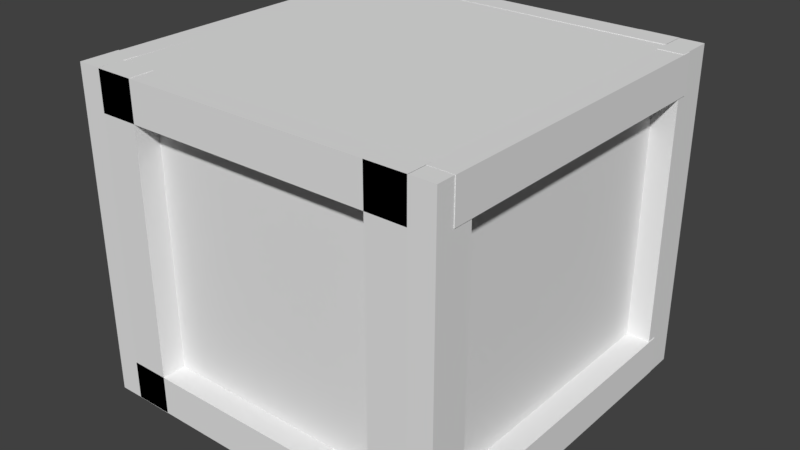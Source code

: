 # Source: Crate.blend  (saved by Blender 2.78.0; exported with 4.5.12 LTS)
import bpy
from mathutils import Matrix  # noqa: F401  (used for matrix-valued properties, if any)

bpy.ops.wm.read_factory_settings(use_empty=True)
scene = bpy.context.scene
scene.name = 'Scene'

# ---- collections
col_collection_1 = bpy.data.collections.new('Collection 1'); scene.collection.children.link(col_collection_1)

# ---- world
world_world = bpy.data.worlds.new('World'); scene.world = world_world
world_world.color = (0.05088, 0.05088, 0.05088)
world_world.use_sun_shadow = False
world_world.sun_shadow_jitter_overblur = 0.0
world_world.cycles.sampling_method = 'MANUAL'

# ---- meshes
me_cube_018 = bpy.data.meshes.new('Cube.018')
me_cube_018.from_pydata([(-1.0, -1.0, -0.6915), (-1.0, -1.0, 1.007), (-1.0, 1.0, -0.6915), (-1.0, 1.0, 1.007), (1.0, -1.0, -0.6915), (1.0, -1.0, 1.007), (1.0, 1.0, -0.6915), (1.0, 1.0, 1.007)], [], [(0, 1, 3, 2), (2, 3, 7, 6), (6, 7, 5, 4), (4, 5, 1, 0), (2, 6, 4, 0), (7, 3, 1, 5)])
me_cube_018.use_remesh_preserve_volume = False
me_cube_018.use_remesh_preserve_attributes = False
me_cube_018.use_mirror_vertex_groups = False
me_cube_018.update()
me_cube_017 = bpy.data.meshes.new('Cube.017')
me_cube_017.from_pydata([(-1.0, -1.0, -0.6915), (-1.0, -1.0, 1.007), (-1.0, 1.0, -0.6915), (-1.0, 1.0, 1.007), (1.0, -1.0, -0.6915), (1.0, -1.0, 1.007), (1.0, 1.0, -0.6915), (1.0, 1.0, 1.007)], [], [(0, 1, 3, 2), (2, 3, 7, 6), (6, 7, 5, 4), (4, 5, 1, 0), (2, 6, 4, 0), (7, 3, 1, 5)])
me_cube_017.use_remesh_preserve_volume = False
me_cube_017.use_remesh_preserve_attributes = False
me_cube_017.use_mirror_vertex_groups = False
me_cube_017.update()
me_cube_016 = bpy.data.meshes.new('Cube.016')
me_cube_016.from_pydata([(-1.0, -1.0, -0.6915), (-1.0, -1.0, 1.007), (-1.0, 1.0, -0.6915), (-1.0, 1.0, 1.007), (1.0, -1.0, -0.6915), (1.0, -1.0, 1.007), (1.0, 1.0, -0.6915), (1.0, 1.0, 1.007)], [], [(0, 1, 3, 2), (2, 3, 7, 6), (6, 7, 5, 4), (4, 5, 1, 0), (2, 6, 4, 0), (7, 3, 1, 5)])
me_cube_016.use_remesh_preserve_volume = False
me_cube_016.use_remesh_preserve_attributes = False
me_cube_016.use_mirror_vertex_groups = False
me_cube_016.update()
me_cube_015 = bpy.data.meshes.new('Cube.015')
me_cube_015.from_pydata([(-1.0, -1.0, -0.6915), (-1.0, -1.0, 1.007), (-1.0, 1.0, -0.6915), (-1.0, 1.0, 1.007), (1.0, -1.0, -0.6915), (1.0, -1.0, 1.007), (1.0, 1.0, -0.6915), (1.0, 1.0, 1.007)], [], [(0, 1, 3, 2), (2, 3, 7, 6), (6, 7, 5, 4), (4, 5, 1, 0), (2, 6, 4, 0), (7, 3, 1, 5)])
me_cube_015.use_remesh_preserve_volume = False
me_cube_015.use_remesh_preserve_attributes = False
me_cube_015.use_mirror_vertex_groups = False
me_cube_015.update()
me_cube_014 = bpy.data.meshes.new('Cube.014')
me_cube_014.from_pydata([(-1.0, -1.0, -0.6915), (-1.0, -1.0, 1.007), (-1.0, 1.0, -0.6915), (-1.0, 1.0, 1.007), (1.0, -1.0, -0.6915), (1.0, -1.0, 1.007), (1.0, 1.0, -0.6915), (1.0, 1.0, 1.007)], [], [(0, 1, 3, 2), (2, 3, 7, 6), (6, 7, 5, 4), (4, 5, 1, 0), (2, 6, 4, 0), (7, 3, 1, 5)])
me_cube_014.use_remesh_preserve_volume = False
me_cube_014.use_remesh_preserve_attributes = False
me_cube_014.use_mirror_vertex_groups = False
me_cube_014.update()
me_cube_013 = bpy.data.meshes.new('Cube.013')
me_cube_013.from_pydata([(-1.0, -1.0, -0.6915), (-1.0, -1.0, 1.007), (-1.0, 1.0, -0.6915), (-1.0, 1.0, 1.007), (1.0, -1.0, -0.6915), (1.0, -1.0, 1.007), (1.0, 1.0, -0.6915), (1.0, 1.0, 1.007)], [], [(0, 1, 3, 2), (2, 3, 7, 6), (6, 7, 5, 4), (4, 5, 1, 0), (2, 6, 4, 0), (7, 3, 1, 5)])
me_cube_013.use_remesh_preserve_volume = False
me_cube_013.use_remesh_preserve_attributes = False
me_cube_013.use_mirror_vertex_groups = False
me_cube_013.update()
me_cube_012 = bpy.data.meshes.new('Cube.012')
me_cube_012.from_pydata([(-1.0, -1.0, -0.6915), (-1.0, -1.0, 1.007), (-1.0, 1.0, -0.6915), (-1.0, 1.0, 1.007), (1.0, -1.0, -0.6915), (1.0, -1.0, 1.007), (1.0, 1.0, -0.6915), (1.0, 1.0, 1.007)], [], [(0, 1, 3, 2), (2, 3, 7, 6), (6, 7, 5, 4), (4, 5, 1, 0), (2, 6, 4, 0), (7, 3, 1, 5)])
me_cube_012.use_remesh_preserve_volume = False
me_cube_012.use_remesh_preserve_attributes = False
me_cube_012.use_mirror_vertex_groups = False
me_cube_012.update()
me_cube_011 = bpy.data.meshes.new('Cube.011')
me_cube_011.from_pydata([(-1.0, -1.0, -0.6915), (-1.0, -1.0, 1.007), (-1.0, 1.0, -0.6915), (-1.0, 1.0, 1.007), (1.0, -1.0, -0.6915), (1.0, -1.0, 1.007), (1.0, 1.0, -0.6915), (1.0, 1.0, 1.007)], [], [(0, 1, 3, 2), (2, 3, 7, 6), (6, 7, 5, 4), (4, 5, 1, 0), (2, 6, 4, 0), (7, 3, 1, 5)])
me_cube_011.use_remesh_preserve_volume = False
me_cube_011.use_remesh_preserve_attributes = False
me_cube_011.use_mirror_vertex_groups = False
me_cube_011.update()
me_cube_010 = bpy.data.meshes.new('Cube.010')
me_cube_010.from_pydata([(-1.0, -1.0, -0.6915), (-1.0, -1.0, 1.007), (-1.0, 1.0, -0.6915), (-1.0, 1.0, 1.007), (1.0, -1.0, -0.6915), (1.0, -1.0, 1.007), (1.0, 1.0, -0.6915), (1.0, 1.0, 1.007)], [], [(0, 1, 3, 2), (2, 3, 7, 6), (6, 7, 5, 4), (4, 5, 1, 0), (2, 6, 4, 0), (7, 3, 1, 5)])
me_cube_010.use_remesh_preserve_volume = False
me_cube_010.use_remesh_preserve_attributes = False
me_cube_010.use_mirror_vertex_groups = False
me_cube_010.update()
me_cube_009 = bpy.data.meshes.new('Cube.009')
me_cube_009.from_pydata([(-1.0, -1.0, -0.6915), (-1.0, -1.0, 1.007), (-1.0, 1.0, -0.6915), (-1.0, 1.0, 1.007), (1.0, -1.0, -0.6915), (1.0, -1.0, 1.007), (1.0, 1.0, -0.6915), (1.0, 1.0, 1.007)], [], [(0, 1, 3, 2), (2, 3, 7, 6), (6, 7, 5, 4), (4, 5, 1, 0), (2, 6, 4, 0), (7, 3, 1, 5)])
me_cube_009.use_remesh_preserve_volume = False
me_cube_009.use_remesh_preserve_attributes = False
me_cube_009.use_mirror_vertex_groups = False
me_cube_009.update()
me_cube_008 = bpy.data.meshes.new('Cube.008')
me_cube_008.from_pydata([(-1.0, -1.0, -0.6915), (-1.0, -1.0, 1.007), (-1.0, 1.0, -0.6915), (-1.0, 1.0, 1.007), (1.0, -1.0, -0.6915), (1.0, -1.0, 1.007), (1.0, 1.0, -0.6915), (1.0, 1.0, 1.007)], [], [(0, 1, 3, 2), (2, 3, 7, 6), (6, 7, 5, 4), (4, 5, 1, 0), (2, 6, 4, 0), (7, 3, 1, 5)])
me_cube_008.use_remesh_preserve_volume = False
me_cube_008.use_remesh_preserve_attributes = False
me_cube_008.use_mirror_vertex_groups = False
me_cube_008.update()
me_cube_007 = bpy.data.meshes.new('Cube.007')
me_cube_007.from_pydata([(-1.0, -1.0, -0.6915), (-1.0, -1.0, 1.007), (-1.0, 1.0, -0.6915), (-1.0, 1.0, 1.007), (1.0, -1.0, -0.6915), (1.0, -1.0, 1.007), (1.0, 1.0, -0.6915), (1.0, 1.0, 1.007)], [], [(0, 1, 3, 2), (2, 3, 7, 6), (6, 7, 5, 4), (4, 5, 1, 0), (2, 6, 4, 0), (7, 3, 1, 5)])
me_cube_007.use_remesh_preserve_volume = False
me_cube_007.use_remesh_preserve_attributes = False
me_cube_007.use_mirror_vertex_groups = False
me_cube_007.update()
me_cube_006 = bpy.data.meshes.new('Cube.006')
me_cube_006.from_pydata([(-1.0, -1.0, -0.6915), (-1.0, -1.0, 1.007), (-1.0, 1.0, -0.6915), (-1.0, 1.0, 1.007), (1.0, -1.0, -0.6915), (1.0, -1.0, 1.007), (1.0, 1.0, -0.6915), (1.0, 1.0, 1.007)], [], [(0, 1, 3, 2), (2, 3, 7, 6), (6, 7, 5, 4), (4, 5, 1, 0), (2, 6, 4, 0), (7, 3, 1, 5)])
me_cube_006.use_remesh_preserve_volume = False
me_cube_006.use_remesh_preserve_attributes = False
me_cube_006.use_mirror_vertex_groups = False
me_cube_006.update()
me_cube_005 = bpy.data.meshes.new('Cube.005')
me_cube_005.from_pydata([(-1.0, -1.0, -0.6915), (-1.0, -1.0, 1.007), (-1.0, 1.0, -0.6915), (-1.0, 1.0, 1.007), (1.0, -1.0, -0.6915), (1.0, -1.0, 1.007), (1.0, 1.0, -0.6915), (1.0, 1.0, 1.007)], [], [(0, 1, 3, 2), (2, 3, 7, 6), (6, 7, 5, 4), (4, 5, 1, 0), (2, 6, 4, 0), (7, 3, 1, 5)])
me_cube_005.use_remesh_preserve_volume = False
me_cube_005.use_remesh_preserve_attributes = False
me_cube_005.use_mirror_vertex_groups = False
me_cube_005.update()
me_cube_004 = bpy.data.meshes.new('Cube.004')
me_cube_004.from_pydata([(-1.0, -1.0, -0.6915), (-1.0, -1.0, 1.007), (-1.0, 1.0, -0.6915), (-1.0, 1.0, 1.007), (1.0, -1.0, -0.6915), (1.0, -1.0, 1.007), (1.0, 1.0, -0.6915), (1.0, 1.0, 1.007)], [], [(0, 1, 3, 2), (2, 3, 7, 6), (6, 7, 5, 4), (4, 5, 1, 0), (2, 6, 4, 0), (7, 3, 1, 5)])
me_cube_004.use_remesh_preserve_volume = False
me_cube_004.use_remesh_preserve_attributes = False
me_cube_004.use_mirror_vertex_groups = False
me_cube_004.update()
me_cube_003 = bpy.data.meshes.new('Cube.003')
me_cube_003.from_pydata([(-1.0, -1.0, -0.6915), (-1.0, -1.0, 1.007), (-1.0, 1.0, -0.6915), (-1.0, 1.0, 1.007), (1.0, -1.0, -0.6915), (1.0, -1.0, 1.007), (1.0, 1.0, -0.6915), (1.0, 1.0, 1.007)], [], [(0, 1, 3, 2), (2, 3, 7, 6), (6, 7, 5, 4), (4, 5, 1, 0), (2, 6, 4, 0), (7, 3, 1, 5)])
me_cube_003.use_remesh_preserve_volume = False
me_cube_003.use_remesh_preserve_attributes = False
me_cube_003.use_mirror_vertex_groups = False
me_cube_003.update()
me_cube_002 = bpy.data.meshes.new('Cube.002')
me_cube_002.from_pydata([(-1.0, -1.0, -1.0), (-1.0, -1.0, 1.0), (-1.0, 1.0, -1.0), (-1.0, 1.0, 1.0), (1.0, -1.0, -1.0), (1.0, -1.0, 1.0), (1.0, 1.0, -1.0), (1.0, 1.0, 1.0)], [], [(0, 1, 3, 2), (2, 3, 7, 6), (6, 7, 5, 4), (4, 5, 1, 0), (2, 6, 4, 0), (7, 3, 1, 5)])
me_cube_002.use_remesh_preserve_volume = False
me_cube_002.use_remesh_preserve_attributes = False
me_cube_002.use_mirror_vertex_groups = False
me_cube_002.update()

# ---- objects
ob_cube_016 = bpy.data.objects.new('Cube.016', me_cube_018)
ob_cube_015 = bpy.data.objects.new('Cube.015', me_cube_017)
ob_cube_014 = bpy.data.objects.new('Cube.014', me_cube_016)
ob_cube_013 = bpy.data.objects.new('Cube.013', me_cube_015)
ob_cube_012 = bpy.data.objects.new('Cube.012', me_cube_014)
ob_cube_011 = bpy.data.objects.new('Cube.011', me_cube_013)
ob_cube_010 = bpy.data.objects.new('Cube.010', me_cube_012)
ob_cube_009 = bpy.data.objects.new('Cube.009', me_cube_011)
ob_cube_008 = bpy.data.objects.new('Cube.008', me_cube_010)
ob_cube_007 = bpy.data.objects.new('Cube.007', me_cube_009)
ob_cube_006 = bpy.data.objects.new('Cube.006', me_cube_008)
ob_cube_005 = bpy.data.objects.new('Cube.005', me_cube_007)
ob_cube_004 = bpy.data.objects.new('Cube.004', me_cube_006)
ob_cube_003 = bpy.data.objects.new('Cube.003', me_cube_005)
ob_cube_002 = bpy.data.objects.new('Cube.002', me_cube_004)
ob_cube_001 = bpy.data.objects.new('Cube.001', me_cube_003)
ob_cube = bpy.data.objects.new('Cube', me_cube_002)

# ---- transforms, parenting, visibility, modifiers, constraints
ob_cube_016.location = (-0.3481, 0.03626, 0.6929)
ob_cube_016.rotation_euler = (0.0, 1.569, -1.571)
ob_cube_016.scale = (0.03327, -0.02096, 0.3269)
ob_cube_016.lineart.crease_threshold = 0.0
ob_cube_015.location = (-0.3481, 0.03626, 0.2067)
ob_cube_015.rotation_euler = (0.0, 1.569, -1.571)
ob_cube_015.scale = (0.03327, -0.02096, 0.3269)
ob_cube_015.lineart.crease_threshold = 0.0
ob_cube_014.location = (0.2467, 0.03626, 0.2067)
ob_cube_014.rotation_euler = (0.0, 1.569, -1.571)
ob_cube_014.scale = (0.03327, -0.02096, 0.3269)
ob_cube_014.lineart.crease_threshold = 0.0
ob_cube_013.location = (0.2467, 0.03626, 0.6937)
ob_cube_013.rotation_euler = (0.0, 1.569, -1.571)
ob_cube_013.scale = (0.03327, -0.02096, 0.3269)
ob_cube_013.lineart.crease_threshold = 0.0
ob_cube_012.location = (-0.3491, 0.2784, 0.3981)
ob_cube_012.rotation_euler = (0.0, -0.0, 1.577)
ob_cube_012.scale = (0.03327, -0.02096, 0.3269)
ob_cube_012.lineart.crease_threshold = 0.0
ob_cube_011.location = (0.2455, 0.2784, 0.3981)
ob_cube_011.rotation_euler = (0.0, -0.0, 1.577)
ob_cube_011.scale = (0.03327, -0.02096, 0.3269)
ob_cube_011.lineart.crease_threshold = 0.0
ob_cube_010.location = (0.2455, -0.2918, 0.3981)
ob_cube_010.rotation_euler = (0.0, -0.0, 1.577)
ob_cube_010.scale = (0.03327, -0.02096, 0.3269)
ob_cube_010.lineart.crease_threshold = 0.0
ob_cube_009.location = (-0.349, -0.2918, 0.3981)
ob_cube_009.rotation_euler = (0.0, -0.0, 1.577)
ob_cube_009.scale = (0.03327, -0.02096, 0.3269)
ob_cube_009.lineart.crease_threshold = 0.0
ob_cube_008.location = (-0.1038, 0.2906, 0.2028)
ob_cube_008.rotation_euler = (0.0, 1.569, 0.0)
ob_cube_008.scale = (0.03327, -0.02096, 0.3269)
ob_cube_008.lineart.crease_threshold = 0.0
ob_cube_007.location = (-0.1038, 0.2906, 0.6937)
ob_cube_007.rotation_euler = (0.0, 1.569, 0.0)
ob_cube_007.scale = (0.03327, -0.02096, 0.3269)
ob_cube_007.lineart.crease_threshold = 0.0
ob_cube_006.location = (-0.1038, -0.3042, 0.6937)
ob_cube_006.rotation_euler = (0.0, 1.569, 0.0)
ob_cube_006.scale = (0.03327, -0.02096, 0.3269)
ob_cube_006.lineart.crease_threshold = 0.0
ob_cube_005.location = (-0.1038, -0.3042, 0.2061)
ob_cube_005.rotation_euler = (0.0, 1.569, 0.0)
ob_cube_005.scale = (0.03327, -0.02096, 0.3269)
ob_cube_005.lineart.crease_threshold = 0.0
ob_cube_004.location = (-0.2947, -0.3042, 0.3981)
ob_cube_004.scale = (0.03327, -0.02096, 0.3269)
ob_cube_004.lineart.crease_threshold = 0.0
ob_cube_003.location = (0.1925, -0.3042, 0.3981)
ob_cube_003.scale = (0.03327, -0.02096, 0.3269)
ob_cube_003.lineart.crease_threshold = 0.0
ob_cube_002.location = (0.1925, 0.2918, 0.3981)
ob_cube_002.scale = (0.03327, -0.02096, 0.3269)
ob_cube_002.lineart.crease_threshold = 0.0
ob_cube_001.location = (-0.2949, 0.2918, 0.3981)
ob_cube_001.scale = (0.03327, -0.02096, 0.3269)
ob_cube_001.lineart.crease_threshold = 0.0
ob_cube.location = (-0.05077, -0.007055, 0.4491)
ob_cube.scale = (0.2774, 0.2774, 0.2774)
ob_cube.lineart.crease_threshold = 0.0

# ---- collection membership
col_collection_1.objects.link(ob_cube_016)
col_collection_1.objects.link(ob_cube_015)
col_collection_1.objects.link(ob_cube_014)
col_collection_1.objects.link(ob_cube_013)
col_collection_1.objects.link(ob_cube_012)
col_collection_1.objects.link(ob_cube_011)
col_collection_1.objects.link(ob_cube_010)
col_collection_1.objects.link(ob_cube_009)
col_collection_1.objects.link(ob_cube_008)
col_collection_1.objects.link(ob_cube_007)
col_collection_1.objects.link(ob_cube_006)
col_collection_1.objects.link(ob_cube_005)
col_collection_1.objects.link(ob_cube_004)
col_collection_1.objects.link(ob_cube_003)
col_collection_1.objects.link(ob_cube_002)
col_collection_1.objects.link(ob_cube_001)
col_collection_1.objects.link(ob_cube)

# ---- scene / render settings (as saved in the file)
scene.frame_start = 1; scene.frame_end = 250; scene.frame_set(1)
scene.render.engine = 'BLENDER_EEVEE_NEXT'
scene.render.resolution_percentage = 50
scene.render.dither_intensity = 0.0
scene.cycles.use_denoising = False
scene.cycles.samples = 128
scene.cycles.sampling_pattern = 'TABULATED_SOBOL'
scene.cycles.light_sampling_threshold = 0.0
scene.cycles.use_adaptive_sampling = False
scene.cycles.use_light_tree = False
scene.cycles.blur_glossy = 0.0
scene.cycles.sample_clamp_indirect = 0.0
scene.view_settings.view_transform = 'Standard'
bpy.context.view_layer.update()

# ---- added for rendering (the .blend has no active camera and no usable light): camera, sun
cam_auto = bpy.data.cameras.new('AutoCamera')
cam_auto.lens = 50.0
cam_auto.sensor_width = 36.0
cam_auto.clip_end = 1000.0
ob_auto_camera = bpy.data.objects.new('AutoCamera', cam_auto)
scene.collection.objects.link(ob_auto_camera)
ob_auto_camera.location = (0.930461, -1.18425, 1.23369)
ob_auto_camera.rotation_euler = (1.09748, -7.21219e-08, 0.694738)
scene.camera = ob_auto_camera
light_auto_sun = bpy.data.lights.new('AutoSun', 'SUN')
light_auto_sun.energy = 3.0
light_auto_sun.angle = 0.0523599
ob_auto_sun = bpy.data.objects.new('AutoSun', light_auto_sun)
scene.collection.objects.link(ob_auto_sun)
ob_auto_sun.rotation_euler = (0.872665, 0.174533, 0.523599)
bpy.context.view_layer.update()
